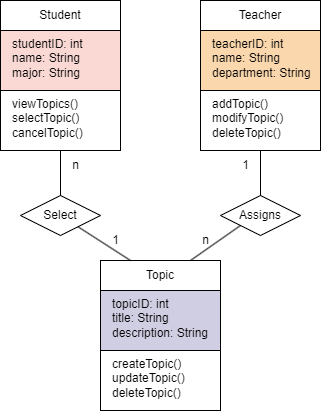

The diagram above was exported from draw.io. Its source (the exported page's mxGraphModel, read from the mxfile embedded in the PNG):
<mxGraphModel dx="784" dy="552" grid="1" gridSize="10" guides="1" tooltips="1" connect="1" arrows="1" fold="1" page="1" pageScale="1" pageWidth="827" pageHeight="1169" math="0" shadow="0">
  <root>
    <mxCell id="0" />
    <mxCell id="1" parent="0" />
    <mxCell id="10" value="" style="group" vertex="1" connectable="0" parent="1">
      <mxGeometry x="420" y="435" width="130" height="150" as="geometry" />
    </mxCell>
    <mxCell id="11" value="" style="rounded=0;whiteSpace=wrap;html=1;" vertex="1" parent="10">
      <mxGeometry y="90" width="120" height="60" as="geometry" />
    </mxCell>
    <mxCell id="12" value="" style="rounded=0;whiteSpace=wrap;html=1;fillColor=#fad7ac;strokeColor=default;" vertex="1" parent="10">
      <mxGeometry y="30" width="120" height="60" as="geometry" />
    </mxCell>
    <mxCell id="13" value="teacherID: int&lt;br&gt;name: String&lt;br&gt;department: String" style="text;whiteSpace=wrap;html=1;" vertex="1" parent="10">
      <mxGeometry x="10" y="30" width="120" height="50" as="geometry" />
    </mxCell>
    <mxCell id="14" value="addTopic()&lt;br&gt;modifyTopic()&lt;br&gt;deleteTopic()" style="text;whiteSpace=wrap;html=1;" vertex="1" parent="10">
      <mxGeometry x="10" y="90" width="120" height="40" as="geometry" />
    </mxCell>
    <mxCell id="15" value="Teacher" style="rounded=0;whiteSpace=wrap;html=1;" vertex="1" parent="10">
      <mxGeometry width="120" height="30" as="geometry" />
    </mxCell>
    <mxCell id="16" value="" style="group" vertex="1" connectable="0" parent="1">
      <mxGeometry x="320" y="695" width="120" height="150" as="geometry" />
    </mxCell>
    <mxCell id="17" value="Topic" style="rounded=0;whiteSpace=wrap;html=1;" vertex="1" parent="16">
      <mxGeometry width="120" height="30" as="geometry" />
    </mxCell>
    <mxCell id="18" value="" style="rounded=0;whiteSpace=wrap;html=1;fillColor=#d0cee2;strokeColor=default;" vertex="1" parent="16">
      <mxGeometry y="30" width="120" height="60" as="geometry" />
    </mxCell>
    <mxCell id="19" value="" style="rounded=0;whiteSpace=wrap;html=1;" vertex="1" parent="16">
      <mxGeometry y="90" width="120" height="60" as="geometry" />
    </mxCell>
    <mxCell id="20" value="topicID: int&lt;br&gt;title: String&lt;br&gt;description: String" style="text;whiteSpace=wrap;html=1;" vertex="1" parent="16">
      <mxGeometry x="10" y="30" width="110" height="90" as="geometry" />
    </mxCell>
    <mxCell id="21" value="createTopic()&lt;br&gt;updateTopic()&lt;br&gt;deleteTopic()" style="text;whiteSpace=wrap;html=1;" vertex="1" parent="16">
      <mxGeometry x="10" y="90" width="110" height="40" as="geometry" />
    </mxCell>
    <mxCell id="22" value="" style="group" vertex="1" connectable="0" parent="1">
      <mxGeometry x="220" y="435" width="120" height="150" as="geometry" />
    </mxCell>
    <mxCell id="23" value="Student" style="rounded=0;whiteSpace=wrap;html=1;" vertex="1" parent="22">
      <mxGeometry width="120" height="30" as="geometry" />
    </mxCell>
    <mxCell id="24" value="" style="rounded=0;whiteSpace=wrap;html=1;fillColor=#fad9d5;strokeColor=default;" vertex="1" parent="22">
      <mxGeometry y="30" width="120" height="60" as="geometry" />
    </mxCell>
    <mxCell id="25" value="" style="rounded=0;whiteSpace=wrap;html=1;" vertex="1" parent="22">
      <mxGeometry y="90" width="120" height="60" as="geometry" />
    </mxCell>
    <mxCell id="26" value="studentID: int&lt;br&gt;name: String&lt;br&gt;major: String" style="text;whiteSpace=wrap;html=1;" vertex="1" parent="22">
      <mxGeometry x="10" y="30" width="100" height="90" as="geometry" />
    </mxCell>
    <mxCell id="27" value="viewTopics()&lt;br&gt;selectTopic()&lt;br&gt;cancelTopic()" style="text;whiteSpace=wrap;html=1;" vertex="1" parent="22">
      <mxGeometry x="10" y="90" width="110" height="40" as="geometry" />
    </mxCell>
    <mxCell id="37" value="Select" style="rhombus;whiteSpace=wrap;html=1;" vertex="1" parent="1">
      <mxGeometry x="240" y="630" width="80" height="40" as="geometry" />
    </mxCell>
    <mxCell id="45" style="edgeStyle=none;html=1;exitX=0;exitY=1;exitDx=0;exitDy=0;entryX=0.75;entryY=0;entryDx=0;entryDy=0;endArrow=none;endFill=0;" edge="1" parent="1" source="38" target="17">
      <mxGeometry relative="1" as="geometry" />
    </mxCell>
    <mxCell id="38" value="Assigns" style="rhombus;whiteSpace=wrap;html=1;" vertex="1" parent="1">
      <mxGeometry x="440" y="630" width="80" height="40" as="geometry" />
    </mxCell>
    <mxCell id="41" value="" style="endArrow=none;html=1;entryX=0.5;entryY=0;entryDx=0;entryDy=0;exitX=0.5;exitY=1;exitDx=0;exitDy=0;" edge="1" parent="1" source="25" target="37">
      <mxGeometry width="50" height="50" relative="1" as="geometry">
        <mxPoint x="150" y="700" as="sourcePoint" />
        <mxPoint x="200" y="650" as="targetPoint" />
      </mxGeometry>
    </mxCell>
    <mxCell id="42" value="" style="endArrow=none;html=1;entryX=0.25;entryY=0;entryDx=0;entryDy=0;" edge="1" parent="1" source="37" target="17">
      <mxGeometry width="50" height="50" relative="1" as="geometry">
        <mxPoint x="220" y="720" as="sourcePoint" />
        <mxPoint x="270" y="670" as="targetPoint" />
      </mxGeometry>
    </mxCell>
    <mxCell id="46" style="edgeStyle=none;html=1;exitX=0.5;exitY=1;exitDx=0;exitDy=0;entryX=0.5;entryY=0;entryDx=0;entryDy=0;endArrow=none;endFill=0;" edge="1" parent="1" source="11" target="38">
      <mxGeometry relative="1" as="geometry" />
    </mxCell>
    <mxCell id="47" value="n" style="text;html=1;align=center;verticalAlign=middle;resizable=0;points=[];autosize=1;strokeColor=none;fillColor=none;" vertex="1" parent="1">
      <mxGeometry x="280" y="585" width="30" height="30" as="geometry" />
    </mxCell>
    <mxCell id="48" value="1" style="text;html=1;align=center;verticalAlign=middle;resizable=0;points=[];autosize=1;strokeColor=none;fillColor=none;" vertex="1" parent="1">
      <mxGeometry x="320" y="660" width="30" height="30" as="geometry" />
    </mxCell>
    <mxCell id="49" value="n" style="text;html=1;align=center;verticalAlign=middle;resizable=0;points=[];autosize=1;strokeColor=none;fillColor=none;" vertex="1" parent="1">
      <mxGeometry x="410" y="660" width="30" height="30" as="geometry" />
    </mxCell>
    <mxCell id="50" value="1" style="text;html=1;align=center;verticalAlign=middle;resizable=0;points=[];autosize=1;strokeColor=none;fillColor=none;" vertex="1" parent="1">
      <mxGeometry x="450" y="585" width="30" height="30" as="geometry" />
    </mxCell>
  </root>
</mxGraphModel>